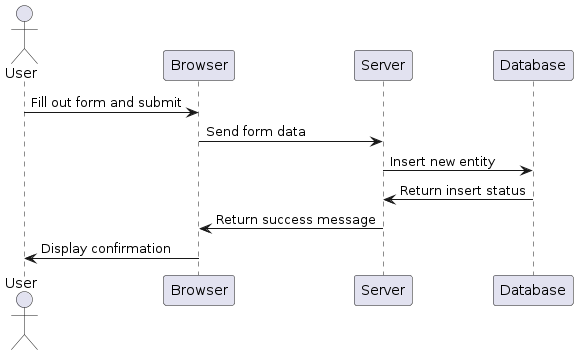

The diagram above was rendered by PlantUML. Its source (embedded in the PNG):
@startuml
actor User
participant Browser
participant Server
participant Database

User -> Browser: Fill out form and submit
Browser -> Server: Send form data
Server -> Database: Insert new entity
Database -> Server: Return insert status
Server -> Browser: Return success message
Browser -> User: Display confirmation
@enduml